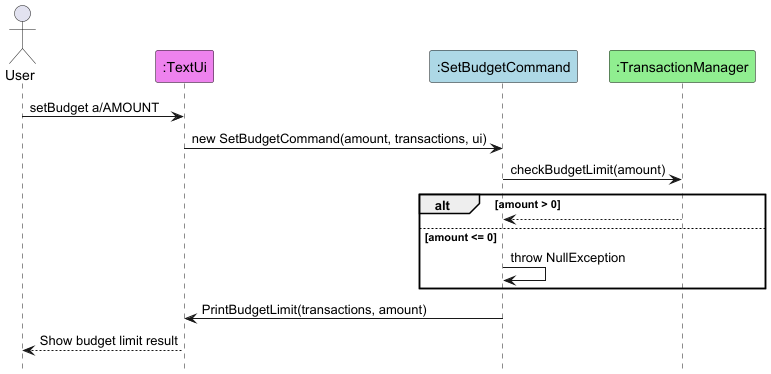

The diagram above was rendered by PlantUML. Its source (embedded in the PNG):
@startuml

hide footbox
skinparam sequenceReferenceBackgroundColor #f7807c

actor User

participant ":TextUi" as TextUi #EE82EE
participant ":SetBudgetCommand" as SetBudgetCommand #ADD8E6
participant ":TransactionManager" as TransactionManager #90EE90

User -> TextUi : setBudget a/AMOUNT
TextUi -> SetBudgetCommand : new SetBudgetCommand(amount, transactions, ui)

SetBudgetCommand -> TransactionManager : checkBudgetLimit(amount)

alt amount > 0
    return
else amount <= 0
    SetBudgetCommand -> SetBudgetCommand : throw NullException
end

SetBudgetCommand -> TextUi : PrintBudgetLimit(transactions, amount)

TextUi --> User : Show budget limit result

@enduml